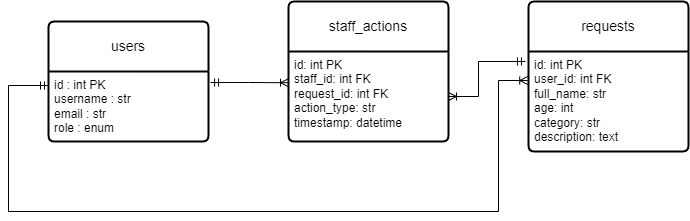

The diagram above was exported from draw.io. Its source (the exported page's mxGraphModel, read from the mxfile embedded in the PNG):
<mxGraphModel dx="2049" dy="1206" grid="0" gridSize="10" guides="1" tooltips="1" connect="1" arrows="1" fold="1" page="1" pageScale="1" pageWidth="827" pageHeight="1169" math="0" shadow="0">
  <root>
    <mxCell id="WIyWlLk6GJQsqaUBKTNV-0" />
    <mxCell id="WIyWlLk6GJQsqaUBKTNV-1" parent="WIyWlLk6GJQsqaUBKTNV-0" />
    <mxCell id="SqTF23aaLdNI_h4YFg5M-0" value="users" style="swimlane;childLayout=stackLayout;horizontal=1;startSize=50;horizontalStack=0;rounded=1;fontSize=14;fontStyle=0;strokeWidth=2;resizeParent=0;resizeLast=1;shadow=0;dashed=0;align=center;arcSize=4;whiteSpace=wrap;html=1;" vertex="1" parent="WIyWlLk6GJQsqaUBKTNV-1">
      <mxGeometry x="114" y="500" width="160" height="120" as="geometry" />
    </mxCell>
    <mxCell id="SqTF23aaLdNI_h4YFg5M-1" value="id : int PK&lt;br&gt;username : str&lt;br&gt;email : str&lt;br&gt;role : enum" style="align=left;strokeColor=none;fillColor=none;spacingLeft=4;fontSize=12;verticalAlign=top;resizable=0;rotatable=0;part=1;html=1;" vertex="1" parent="SqTF23aaLdNI_h4YFg5M-0">
      <mxGeometry y="50" width="160" height="70" as="geometry" />
    </mxCell>
    <mxCell id="SqTF23aaLdNI_h4YFg5M-2" value="staff_actions" style="swimlane;childLayout=stackLayout;horizontal=1;startSize=50;horizontalStack=0;rounded=1;fontSize=14;fontStyle=0;strokeWidth=2;resizeParent=0;resizeLast=1;shadow=0;dashed=0;align=center;arcSize=4;whiteSpace=wrap;html=1;" vertex="1" parent="WIyWlLk6GJQsqaUBKTNV-1">
      <mxGeometry x="354" y="480" width="160" height="140" as="geometry" />
    </mxCell>
    <mxCell id="SqTF23aaLdNI_h4YFg5M-3" value="&lt;div&gt;id: int PK&lt;/div&gt;&lt;div&gt;staff_id: int FK&lt;/div&gt;&lt;div&gt;request_id: int FK&lt;/div&gt;&lt;div&gt;action_type: str&lt;/div&gt;&lt;div&gt;timestamp: datetime&lt;/div&gt;" style="align=left;strokeColor=none;fillColor=none;spacingLeft=4;fontSize=12;verticalAlign=top;resizable=0;rotatable=0;part=1;html=1;" vertex="1" parent="SqTF23aaLdNI_h4YFg5M-2">
      <mxGeometry y="50" width="160" height="90" as="geometry" />
    </mxCell>
    <mxCell id="SqTF23aaLdNI_h4YFg5M-4" value="requests" style="swimlane;childLayout=stackLayout;horizontal=1;startSize=50;horizontalStack=0;rounded=1;fontSize=14;fontStyle=0;strokeWidth=2;resizeParent=0;resizeLast=1;shadow=0;dashed=0;align=center;arcSize=4;whiteSpace=wrap;html=1;" vertex="1" parent="WIyWlLk6GJQsqaUBKTNV-1">
      <mxGeometry x="594" y="480" width="160" height="150" as="geometry" />
    </mxCell>
    <mxCell id="SqTF23aaLdNI_h4YFg5M-5" value="&lt;div&gt;id: int PK&lt;/div&gt;&lt;div&gt;user_id: int FK&lt;/div&gt;&lt;div&gt;full_name: str&lt;/div&gt;&lt;div&gt;age: int&amp;nbsp;&lt;/div&gt;&lt;div&gt;category: str&lt;/div&gt;&lt;div&gt;description: text&lt;/div&gt;" style="align=left;strokeColor=none;fillColor=none;spacingLeft=4;fontSize=12;verticalAlign=top;resizable=0;rotatable=0;part=1;html=1;" vertex="1" parent="SqTF23aaLdNI_h4YFg5M-4">
      <mxGeometry y="50" width="160" height="100" as="geometry" />
    </mxCell>
    <mxCell id="SqTF23aaLdNI_h4YFg5M-6" value="" style="endArrow=ERmandOne;html=1;rounded=0;exitX=1;exitY=0.5;exitDx=0;exitDy=0;entryX=-0.019;entryY=0.1;entryDx=0;entryDy=0;entryPerimeter=0;startArrow=ERoneToMany;startFill=0;endFill=0;" edge="1" parent="WIyWlLk6GJQsqaUBKTNV-1" source="SqTF23aaLdNI_h4YFg5M-3" target="SqTF23aaLdNI_h4YFg5M-5">
      <mxGeometry width="50" height="50" relative="1" as="geometry">
        <mxPoint x="534" y="510" as="sourcePoint" />
        <mxPoint x="584" y="460" as="targetPoint" />
        <Array as="points">
          <mxPoint x="544" y="575" />
          <mxPoint x="544" y="540" />
        </Array>
      </mxGeometry>
    </mxCell>
    <mxCell id="SqTF23aaLdNI_h4YFg5M-7" value="" style="endArrow=ERmandOne;html=1;rounded=0;entryX=1.013;entryY=0.157;entryDx=0;entryDy=0;entryPerimeter=0;startArrow=ERoneToMany;startFill=0;endFill=0;exitX=0;exitY=0.347;exitDx=0;exitDy=0;exitPerimeter=0;" edge="1" parent="WIyWlLk6GJQsqaUBKTNV-1" source="SqTF23aaLdNI_h4YFg5M-3" target="SqTF23aaLdNI_h4YFg5M-1">
      <mxGeometry width="50" height="50" relative="1" as="geometry">
        <mxPoint x="354" y="560" as="sourcePoint" />
        <mxPoint x="381" y="640" as="targetPoint" />
        <Array as="points">
          <mxPoint x="314" y="561" />
        </Array>
      </mxGeometry>
    </mxCell>
    <mxCell id="SqTF23aaLdNI_h4YFg5M-8" value="" style="endArrow=ERmandOne;html=1;rounded=0;startArrow=ERoneToMany;startFill=0;endFill=0;exitX=-0.005;exitY=0.29;exitDx=0;exitDy=0;exitPerimeter=0;" edge="1" parent="WIyWlLk6GJQsqaUBKTNV-1" source="SqTF23aaLdNI_h4YFg5M-5">
      <mxGeometry width="50" height="50" relative="1" as="geometry">
        <mxPoint x="592" y="559.5799999999999" as="sourcePoint" />
        <mxPoint x="114" y="564" as="targetPoint" />
        <Array as="points">
          <mxPoint x="564" y="559" />
          <mxPoint x="564" y="690" />
          <mxPoint x="74" y="690" />
          <mxPoint x="74" y="564" />
        </Array>
      </mxGeometry>
    </mxCell>
  </root>
</mxGraphModel>